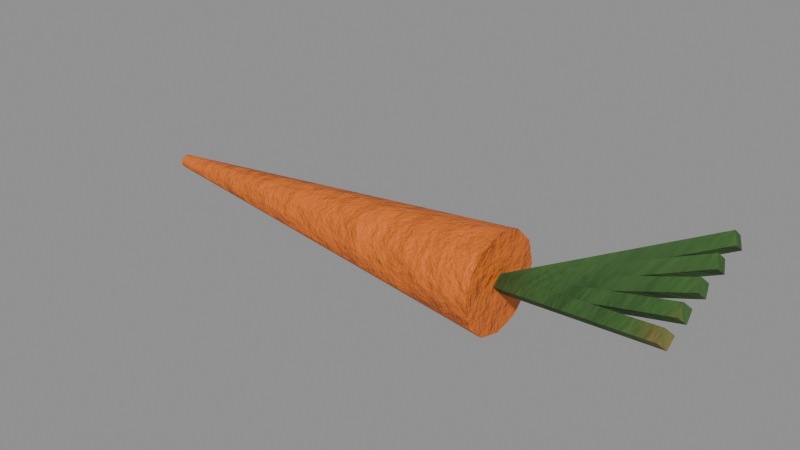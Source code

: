 # Source: food_carrot.blend  (saved by Blender 5.0.119; exported with 4.5.12 LTS)
import bpy
from mathutils import Matrix  # noqa: F401  (used for matrix-valued properties, if any)

bpy.ops.wm.read_factory_settings(use_empty=True)
scene = bpy.context.scene
scene.name = 'food_carrot'

# ---- collections
col_food_carrot = bpy.data.collections.new('food_carrot'); scene.collection.children.link(col_food_carrot)

# ---- materials (node trees are filled in below, after node groups)
mat_item_e07020_6 = bpy.data.materials.new('Item_e07020_6')
mat_leaf = bpy.data.materials.new('Leaf')

# ---- material node trees
mat_item_e07020_6.use_nodes = True; mat_item_e07020_6.node_tree.nodes.clear()
_N = mat_item_e07020_6.node_tree.nodes; _L = mat_item_e07020_6.node_tree.links
n0 = _N.new('ShaderNodeBsdfPrincipled'); n0.name = 'Principled BSDF'; n0.location = (-200, 100)
n0.inputs[2].default_value = 0.6
n1 = _N.new('ShaderNodeOutputMaterial'); n1.name = 'Material Output'; n1.location = (200, 100)
n2 = _N.new('ShaderNodeTexCoord'); n2.name = 'Texture Coordinate'; n2.location = (0, 0)
n3 = _N.new('ShaderNodeMapping'); n3.name = 'Mapping'; n3.location = (0, 0)
n4 = _N.new('ShaderNodeTexNoise'); n4.name = 'Noise Texture'; n4.location = (0, 0)
n4.width = 145
n4.inputs[2].default_value = 2.2
n4.inputs[3].default_value = 3.0
n5 = _N.new('ShaderNodeValToRGB'); n5.name = 'Color Ramp'; n5.location = (0, 0)
while len(n5.color_ramp.elements) > 1: n5.color_ramp.elements.remove(n5.color_ramp.elements[-1])
n5.color_ramp.elements[0].position = 0.3; n5.color_ramp.elements[0].color = (0.6261, 0.1361, 0.01213, 1.0)
_e = n5.color_ramp.elements.new(0.5); _e.color = (0.7454, 0.162, 0.01444, 1.0)
_e = n5.color_ramp.elements.new(0.72); _e.color = (0.9362, 0.2035, 0.01814, 1.0)
n6 = _N.new('ShaderNodeSeparateXYZ'); n6.name = 'Separate XYZ'; n6.location = (0, 0)
n7 = _N.new('ShaderNodeMath'); n7.name = 'Math'; n7.location = (0, 0)
n7.operation = 'SUBTRACT'
n7.use_clamp = True
n7.inputs[0].default_value = 0.45
n8 = _N.new('ShaderNodeTexNoise'); n8.name = 'Noise Texture.001'; n8.location = (0, 0)
n8.width = 145
n8.inputs[3].default_value = 5.0
n8.inputs[4].default_value = 0.6
n9 = _N.new('ShaderNodeMath'); n9.name = 'Math.001'; n9.location = (0, 0)
n9.operation = 'MULTIPLY'
n9.inputs[1].default_value = 1.2
n10 = _N.new('ShaderNodeMath'); n10.name = 'Math.002'; n10.location = (0, 0)
n10.operation = 'MULTIPLY'
n11 = _N.new('ShaderNodeMath'); n11.name = 'Math.003'; n11.location = (0, 0)
n12 = _N.new('ShaderNodeMath'); n12.name = 'Math.004'; n12.location = (0, 0)
n12.operation = 'MULTIPLY'
n12.use_clamp = True
n12.inputs[1].default_value = 0.05
n13 = _N.new('ShaderNodeValToRGB'); n13.name = 'Color Ramp.001'; n13.location = (0, 0)
while len(n13.color_ramp.elements) > 1: n13.color_ramp.elements.remove(n13.color_ramp.elements[-1])
n13.color_ramp.elements[0].position = 0.45; n13.color_ramp.elements[0].color = (0.0, 0.0, 0.0, 1.0)
_e = n13.color_ramp.elements.new(0.95); _e.color = (0.85, 0.85, 0.85, 1.0)
n14 = _N.new('ShaderNodeMix'); n14.name = 'Mix'; n14.location = (0, 0)
n14.data_type = 'RGBA'
n14.inputs[7].default_value = (0.4793, 0.2961, 0.15, 1.0)
n15 = _N.new('ShaderNodeTexNoise'); n15.name = 'Noise Texture.002'; n15.location = (0, 0)
n15.width = 145
n15.inputs[2].default_value = 30.0
n15.inputs[3].default_value = 6.0
n15.inputs[4].default_value = 0.6
n16 = _N.new('ShaderNodeBump'); n16.name = 'Bump'; n16.location = (0, 0)
n16.inputs[0].default_value = 0.6
n16.inputs[1].default_value = 0.02
_L.new(n0.outputs[0], n1.inputs[0])
_L.new(n2.outputs[3], n3.inputs[0])
_L.new(n3.outputs[0], n4.inputs[0])
_L.new(n4.outputs[0], n5.inputs[0])
_L.new(n2.outputs[3], n6.inputs[0])
_L.new(n6.outputs[2], n7.inputs[1])
_L.new(n3.outputs[0], n8.inputs[0])
_L.new(n7.outputs[0], n9.inputs[0])
_L.new(n8.outputs[0], n10.inputs[0])
_L.new(n9.outputs[0], n11.inputs[0])
_L.new(n10.outputs[0], n11.inputs[1])
_L.new(n11.outputs[0], n12.inputs[0])
_L.new(n12.outputs[0], n13.inputs[0])
_L.new(n13.outputs[0], n14.inputs[0])
_L.new(n5.outputs[0], n14.inputs[6])
_L.new(n14.outputs[2], n0.inputs[0])
_L.new(n3.outputs[0], n15.inputs[0])
_L.new(n15.outputs[0], n16.inputs[3])
_L.new(n16.outputs[0], n0.inputs[5])
n1.is_active_output = True
mat_leaf.use_nodes = True; mat_leaf.node_tree.nodes.clear()
_N = mat_leaf.node_tree.nodes; _L = mat_leaf.node_tree.links
n0 = _N.new('ShaderNodeBsdfPrincipled'); n0.name = 'Principled BSDF'; n0.location = (-200, 100)
n0.inputs[2].default_value = 0.8
n1 = _N.new('ShaderNodeOutputMaterial'); n1.name = 'Material Output'; n1.location = (200, 100)
n2 = _N.new('ShaderNodeTexCoord'); n2.name = 'Texture Coordinate'; n2.location = (0, 0)
n3 = _N.new('ShaderNodeMapping'); n3.name = 'Mapping'; n3.location = (0, 0)
n4 = _N.new('ShaderNodeTexNoise'); n4.name = 'Noise Texture'; n4.location = (0, 0)
n4.width = 145
n4.inputs[2].default_value = 8.0
n4.inputs[3].default_value = 6.0
n4.inputs[4].default_value = 0.65
n4.inputs[8].default_value = 0.5
n5 = _N.new('ShaderNodeValToRGB'); n5.name = 'Color Ramp'; n5.location = (0, 0)
while len(n5.color_ramp.elements) > 1: n5.color_ramp.elements.remove(n5.color_ramp.elements[-1])
n5.color_ramp.elements[0].position = 0.35; n5.color_ramp.elements[0].color = (0.01444, 0.03955, 0.01033, 1.0)
_e = n5.color_ramp.elements.new(0.6); _e.color = (0.05127, 0.1384, 0.02732, 1.0)
_e = n5.color_ramp.elements.new(0.8); _e.color = (0.4342, 0.1683, 0.05781, 1.0)
n6 = _N.new('ShaderNodeSeparateXYZ'); n6.name = 'Separate XYZ'; n6.location = (0, 0)
n7 = _N.new('ShaderNodeMath'); n7.name = 'Math'; n7.location = (0, 0)
n7.operation = 'SUBTRACT'
n7.use_clamp = True
n8 = _N.new('ShaderNodeTexNoise'); n8.name = 'Noise Texture.001'; n8.location = (0, 0)
n8.width = 145
n8.inputs[3].default_value = 5.0
n8.inputs[4].default_value = 0.6
n9 = _N.new('ShaderNodeMath'); n9.name = 'Math.001'; n9.location = (0, 0)
n9.operation = 'MULTIPLY'
n9.inputs[1].default_value = 0.4
n10 = _N.new('ShaderNodeMath'); n10.name = 'Math.002'; n10.location = (0, 0)
n11 = _N.new('ShaderNodeMath'); n11.name = 'Math.003'; n11.location = (0, 0)
n11.operation = 'MULTIPLY'
n11.use_clamp = True
n11.inputs[1].default_value = 0.25
n12 = _N.new('ShaderNodeValToRGB'); n12.name = 'Color Ramp.001'; n12.location = (0, 0)
while len(n12.color_ramp.elements) > 1: n12.color_ramp.elements.remove(n12.color_ramp.elements[-1])
n12.color_ramp.elements[0].position = 0.4; n12.color_ramp.elements[0].color = (0.0, 0.0, 0.0, 1.0)
_e = n12.color_ramp.elements.new(0.9); _e.color = (0.8, 0.8, 0.8, 1.0)
n13 = _N.new('ShaderNodeMix'); n13.name = 'Mix'; n13.location = (0, 0)
n13.data_type = 'RGBA'
n13.inputs[7].default_value = (0.4793, 0.2961, 0.15, 1.0)
n14 = _N.new('ShaderNodeBump'); n14.name = 'Bump'; n14.location = (0, 0)
n14.inputs[0].default_value = 0.6
n14.inputs[1].default_value = 0.02
_L.new(n0.outputs[0], n1.inputs[0])
_L.new(n2.outputs[3], n3.inputs[0])
_L.new(n3.outputs[0], n4.inputs[0])
_L.new(n4.outputs[0], n5.inputs[0])
_L.new(n2.outputs[3], n6.inputs[0])
_L.new(n6.outputs[2], n7.inputs[1])
_L.new(n3.outputs[0], n8.inputs[0])
_L.new(n8.outputs[0], n9.inputs[0])
_L.new(n7.outputs[0], n10.inputs[0])
_L.new(n9.outputs[0], n10.inputs[1])
_L.new(n10.outputs[0], n11.inputs[0])
_L.new(n11.outputs[0], n12.inputs[0])
_L.new(n12.outputs[0], n13.inputs[0])
_L.new(n5.outputs[0], n13.inputs[6])
_L.new(n13.outputs[2], n0.inputs[0])
_L.new(n4.outputs[0], n14.inputs[3])
_L.new(n14.outputs[0], n0.inputs[5])
n1.is_active_output = True

# ---- meshes
me_food_carrot_body = bpy.data.meshes.new('food_carrot_body')
me_food_carrot_body.from_pydata([(0.09, 0.022, 0.022), (-0.09, 0.003, 0.022), (0.09, 0.01905, 0.011), (-0.09, 0.002598, 0.0205), (0.09, 0.011, 0.002947), (-0.09, 0.0015, 0.0194), (0.09, 0.0, -6.795e-09), (-0.09, 0.0, 0.019), (0.09, -0.011, 0.002947), (-0.09, -0.0015, 0.0194), (0.09, -0.01905, 0.011), (-0.09, -0.002598, 0.0205), (0.09, -0.022, 0.022), (-0.09, -0.003, 0.022), (0.09, -0.01905, 0.033), (-0.09, -0.002598, 0.0235), (0.09, -0.011, 0.04105), (-0.09, -0.0015, 0.0246), (0.09, 0.0, 0.044), (-0.09, 0.0, 0.025), (0.09, 0.011, 0.04105), (-0.09, 0.0015, 0.0246), (0.09, 0.01905, 0.033), (-0.09, 0.002598, 0.0235), (0.08911, 0.0002677, 0.02589), (0.1691, -0.02373, 0.04589), (0.08885, -0.003831, 0.022), (0.1689, -0.02783, 0.042), (0.09089, -0.0002677, 0.01811), (0.1709, -0.02427, 0.03811), (0.09115, 0.003831, 0.022), (0.1711, -0.02017, 0.042), (0.08887, 0.0001688, 0.02583), (0.1689, -0.01183, 0.04983), (0.08941, -0.003956, 0.022), (0.1694, -0.01596, 0.046), (0.09113, -0.0001688, 0.01817), (0.1711, -0.01217, 0.04217), (0.09059, 0.003956, 0.022), (0.1706, -0.008044, 0.046), (0.08868, -1.143e-09, 0.02578), (0.1687, 1.77e-09, 0.05378), (0.09, -0.004, 0.022), (0.17, -0.004, 0.05), (0.09132, -1.77e-09, 0.01822), (0.1713, 1.143e-09, 0.04622), (0.09, 0.004, 0.022), (0.17, 0.004, 0.05), (0.08854, -0.0002183, 0.02572), (0.1685, 0.01178, 0.05772), (0.09059, -0.003956, 0.022), (0.1706, 0.008044, 0.054), (0.09146, 0.0002183, 0.01828), (0.1715, 0.01222, 0.05028), (0.08941, 0.003956, 0.022), (0.1694, 0.01596, 0.054), (0.08848, -0.0004549, 0.02567), (0.1685, 0.02355, 0.06167), (0.09115, -0.003831, 0.022), (0.1711, 0.02017, 0.058), (0.09152, 0.000455, 0.01833), (0.1715, 0.02445, 0.05433), (0.08885, 0.003831, 0.022), (0.1689, 0.02783, 0.058)], [], [(0, 2, 3, 1), (2, 4, 5, 3), (4, 6, 7, 5), (6, 8, 9, 7), (8, 10, 11, 9), (10, 12, 13, 11), (12, 14, 15, 13), (14, 16, 17, 15), (16, 18, 19, 17), (18, 20, 21, 19), (3, 5, 7, 9, 11, 13, 15, 17, 19, 21, 23, 1), (20, 22, 23, 21), (22, 0, 1, 23), (0, 22, 20, 18, 16, 14, 12, 10, 8, 6, 4, 2), (24, 26, 27, 25), (26, 28, 29, 27), (27, 29, 31, 25), (28, 30, 31, 29), (30, 24, 25, 31), (24, 30, 28, 26), (32, 34, 35, 33), (34, 36, 37, 35), (35, 37, 39, 33), (36, 38, 39, 37), (38, 32, 33, 39), (32, 38, 36, 34), (40, 42, 43, 41), (42, 44, 45, 43), (43, 45, 47, 41), (44, 46, 47, 45), (46, 40, 41, 47), (40, 46, 44, 42), (48, 50, 51, 49), (50, 52, 53, 51), (51, 53, 55, 49), (52, 54, 55, 53), (54, 48, 49, 55), (48, 54, 52, 50), (56, 58, 59, 57), (58, 60, 61, 59), (59, 61, 63, 57), (60, 62, 63, 61), (62, 56, 57, 63), (56, 62, 60, 58)])
me_food_carrot_body.polygons.foreach_set('use_smooth', [True] * 44)
me_food_carrot_body.polygons.foreach_set('material_index', [0, 0, 0, 0, 0, 0, 0, 0, 0, 0, 0, 0, 0, 0, 1, 1, 1, 1, 1, 1, 1, 1, 1, 1, 1, 1, 1, 1, 1, 1, 1, 1, 1, 1, 1, 1, 1, 1, 1, 1, 1, 1, 1, 1])
_k = set([(0, 2), (0, 22), (1, 3), (1, 23), (2, 4), (3, 5), (4, 6), (5, 7), (6, 8), (7, 9), (8, 10), (9, 11), (10, 12), (11, 13), (12, 14), (13, 15), (14, 16), (15, 17), (16, 18), (17, 19), (18, 20), (19, 21), (20, 22), (21, 23), (24, 25), (24, 26), (24, 30), (25, 27), (25, 31), (26, 27), (26, 28), (27, 29), (28, 29), (28, 30), (29, 31), (30, 31), (32, 33), (32, 34), (32, 38), (33, 35), (33, 39), (34, 35), (34, 36), (35, 37), (36, 37), (36, 38), (37, 39), (38, 39), (40, 41), (40, 42), (40, 46), (41, 43), (41, 47), (42, 43), (42, 44), (43, 45), (44, 45), (44, 46), (45, 47), (46, 47), (48, 49), (48, 50), (48, 54), (49, 51), (49, 55), (50, 51), (50, 52), (51, 53), (52, 53), (52, 54), (53, 55), (54, 55), (56, 57), (56, 58), (56, 62), (57, 59), (57, 63), (58, 59), (58, 60), (59, 61), (60, 61), (60, 62), (61, 63), (62, 63)])
me_food_carrot_body.attributes.new('sharp_edge', 'BOOLEAN', 'EDGE').data.foreach_set('value', [ (min(e.vertices), max(e.vertices)) in _k for e in me_food_carrot_body.edges])
_uv = me_food_carrot_body.uv_layers.new(name='UVMap')
_uv.uv.foreach_set('vector', [0.289, 0.001178, 0.3358, 0.005755, 0.3544, 0.8232, 0.348, 0.8226, 0.3358, 0.005755, 0.3892, 0.005755, 0.3617, 0.8232, 0.3544, 0.8232, 0.3892, 0.005755, 0.435, 0.001178, 0.3679, 0.8226, 0.3617, 0.8232, 0.4373, 0.001178, 0.4834, 0.0058, 0.5086, 0.8229, 0.5024, 0.8222, 0.4834, 0.0058, 0.5368, 0.0058, 0.5159, 0.8229, 0.5086, 0.8229, 0.5368, 0.0058, 0.5833, 0.001177, 0.5223, 0.8222, 0.5159, 0.8229, 0.1453, 0.001178, 0.1966, 0.001545, 0.1523, 0.8484, 0.1453, 0.8483, 0.1966, 0.001545, 0.2483, 0.006429, 0.1593, 0.849, 0.1523, 0.8484, 0.2483, 0.006429, 0.2867, 0.01452, 0.1645, 0.8501, 0.1593, 0.849, 0.001178, 0.01391, 0.03986, 0.006408, 0.1289, 0.8499, 0.1236, 0.8509, 0.6372, 0.631, 0.6407, 0.6372, 0.6407, 0.6445, 0.6372, 0.6508, 0.6311, 0.6546, 0.6241, 0.6547, 0.618, 0.6512, 0.6145, 0.645, 0.6145, 0.6377, 0.618, 0.6313, 0.6241, 0.6276, 0.6311, 0.6275, 0.03986, 0.006408, 0.09174, 0.001749, 0.1359, 0.8493, 0.1289, 0.8499, 0.09174, 0.001749, 0.1429, 0.001178, 0.1429, 0.8492, 0.1359, 0.8493, 0.656, 0.001178, 0.7075, 0.00215, 0.7521, 0.02965, 0.7779, 0.07631, 0.7779, 0.1296, 0.7521, 0.1753, 0.7075, 0.2011, 0.656, 0.2002, 0.6114, 0.1727, 0.5857, 0.126, 0.5857, 0.07268, 0.6114, 0.02699, 0.7849, 0.9974, 0.7594, 0.9988, 0.7594, 0.6043, 0.7849, 0.6028, 0.9004, 0.5986, 0.8739, 0.5991, 0.8739, 0.204, 0.9004, 0.2035, 0.6977, 0.6574, 0.6977, 0.6836, 0.6719, 0.6826, 0.6719, 0.6564, 0.8427, 0.5988, 0.8162, 0.5986, 0.8162, 0.2035, 0.8427, 0.2038, 0.9003, 0.9918, 0.8739, 0.9926, 0.8739, 0.6023, 0.9003, 0.6015, 0.6403, 0.6571, 0.6403, 0.6833, 0.6145, 0.6843, 0.6145, 0.658, 0.8138, 0.9963, 0.7882, 0.997, 0.7882, 0.6035, 0.8138, 0.6028, 0.8716, 0.5986, 0.8451, 0.5986, 0.8451, 0.2036, 0.8716, 0.2035, 0.6121, 0.6583, 0.5857, 0.6585, 0.5857, 0.6321, 0.6121, 0.6319, 0.9292, 0.5961, 0.9027, 0.596, 0.9027, 0.2035, 0.9292, 0.2036, 0.8424, 0.9948, 0.8162, 0.9953, 0.8162, 0.6017, 0.8424, 0.6012, 0.5857, 0.6609, 0.6121, 0.6612, 0.6121, 0.6876, 0.5857, 0.6873, 0.8716, 0.9987, 0.8456, 0.9988, 0.8456, 0.6011, 0.8716, 0.601, 0.8138, 0.6004, 0.7873, 0.6004, 0.7873, 0.2035, 0.8138, 0.2035, 0.6696, 0.6564, 0.6696, 0.6829, 0.643, 0.683, 0.643, 0.6564, 0.7849, 0.6004, 0.7584, 0.6004, 0.7584, 0.2035, 0.7849, 0.2035, 0.9287, 0.9962, 0.9027, 0.996, 0.9027, 0.5985, 0.9287, 0.5986, 0.6696, 0.6275, 0.6696, 0.654, 0.643, 0.654, 0.643, 0.6275, 0.7272, 0.6109, 0.701, 0.6105, 0.701, 0.2035, 0.7272, 0.2038, 0.756, 0.6042, 0.7295, 0.6044, 0.7295, 0.2037, 0.756, 0.2035, 0.6981, 0.6275, 0.6981, 0.654, 0.6719, 0.6539, 0.6719, 0.6273, 0.6698, 0.6117, 0.6433, 0.6117, 0.6433, 0.2035, 0.6698, 0.2035, 0.9849, 0.6067, 0.9593, 0.6055, 0.9593, 0.2035, 0.9849, 0.2047, 0.6696, 0.6853, 0.6696, 0.7118, 0.6434, 0.712, 0.6434, 0.6855, 0.6409, 0.6251, 0.6145, 0.6247, 0.6145, 0.2035, 0.6409, 0.2039, 0.6986, 0.6098, 0.6721, 0.6104, 0.6721, 0.2041, 0.6986, 0.2035, 0.64, 0.6875, 0.64, 0.7139, 0.6145, 0.713, 0.6145, 0.6866, 0.6121, 0.6295, 0.5857, 0.6293, 0.5857, 0.2035, 0.6121, 0.2037, 0.9569, 0.613, 0.9316, 0.6106, 0.9316, 0.2035, 0.9569, 0.2059, 0.6974, 0.6859, 0.6974, 0.7123, 0.6719, 0.7132, 0.6719, 0.6868])
me_food_carrot_body.materials.append(mat_item_e07020_6)
me_food_carrot_body.materials.append(mat_leaf)
me_food_carrot_body.update()

# ---- objects
ob_food_carrot = bpy.data.objects.new('food_carrot', None)
ob_food_carrot_body = bpy.data.objects.new('food_carrot_body', me_food_carrot_body)

# ---- transforms, parenting, visibility, modifiers, constraints
ob_food_carrot.location = (0.0, 0.0, 0.0)
ob_food_carrot.empty_display_size = 0.25
ob_food_carrot_body.parent = ob_food_carrot
ob_food_carrot_body.location = (-0.0, 0.0, 0.0)

# ---- collection membership
col_food_carrot.objects.link(ob_food_carrot)
col_food_carrot.objects.link(ob_food_carrot_body)

# ---- scene / render settings (as saved in the file)
scene.frame_start = 1; scene.frame_end = 250; scene.frame_set(1)
scene.render.engine = 'BLENDER_EEVEE_NEXT'
scene.render.image_settings.exr_codec = 'NONE'
scene.render.use_bake_clear = False
scene.render.bake_margin = 0
scene.render.bake_bias = 0.0
scene.render.bake_samples = 0
scene.render.simplify_subdivision_render = 0
scene.render.simplify_child_particles_render = 0.0
scene.eevee.use_volume_custom_range = False
scene.eevee.gtao_distance = 0.0
scene.eevee.use_fast_gi = False
scene.view_settings.white_balance_temperature = 0.0
scene.view_settings.white_balance_tint = 0.0
scene.view_settings.white_balance_whitepoint = (2.97, 0.5193, -0.0414)
bpy.context.view_layer.update()

# ---- added for rendering (the .blend has no active camera and no usable light): camera, sun + grey world if the file has none
cam_auto = bpy.data.cameras.new('AutoCamera')
cam_auto.lens = 50.0
cam_auto.sensor_width = 36.0
cam_auto.clip_end = 1000.0
ob_auto_camera = bpy.data.objects.new('AutoCamera', cam_auto)
scene.collection.objects.link(ob_auto_camera)
ob_auto_camera.location = (0.294636, -0.304653, 0.233939)
ob_auto_camera.rotation_euler = (1.09748, -7.21219e-08, 0.694738)
scene.camera = ob_auto_camera
light_auto_sun = bpy.data.lights.new('AutoSun', 'SUN')
light_auto_sun.energy = 3.0
light_auto_sun.angle = 0.0523599
ob_auto_sun = bpy.data.objects.new('AutoSun', light_auto_sun)
scene.collection.objects.link(ob_auto_sun)
ob_auto_sun.rotation_euler = (0.872665, 0.174533, 0.523599)
if scene.world is None:
    world_auto = bpy.data.worlds.new('AutoWorld')
    world_auto.color = (0.3, 0.3, 0.3)
    scene.world = world_auto
bpy.context.view_layer.update()
